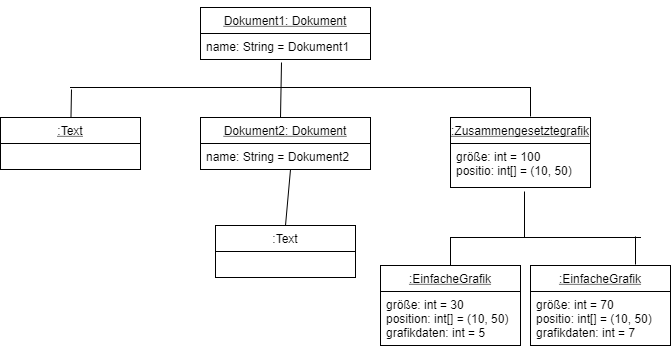

The diagram above was exported from draw.io. Its source (the exported page's mxGraphModel, read from the mxfile embedded in the PNG):
<mxGraphModel dx="872" dy="383" grid="1" gridSize="10" guides="1" tooltips="1" connect="1" arrows="1" fold="1" page="1" pageScale="1" pageWidth="827" pageHeight="1169" background="#ffffff" math="0" shadow="0">
  <root>
    <mxCell id="0" />
    <mxCell id="1" parent="0" />
    <mxCell id="2" value="Dokument1: Dokument" style="swimlane;fontStyle=4;childLayout=stackLayout;horizontal=1;startSize=26;fillColor=none;horizontalStack=0;resizeParent=1;resizeParentMax=0;resizeLast=0;collapsible=1;marginBottom=0;swimlaneFillColor=#ffffff;" vertex="1" parent="1">
      <mxGeometry x="350" y="70" width="170" height="52" as="geometry" />
    </mxCell>
    <mxCell id="3" value="name: String = Dokument1" style="text;strokeColor=none;fillColor=none;align=left;verticalAlign=top;spacingLeft=4;spacingRight=4;overflow=hidden;rotatable=0;points=[[0,0.5],[1,0.5]];portConstraint=eastwest;" vertex="1" parent="2">
      <mxGeometry y="26" width="170" height="26" as="geometry" />
    </mxCell>
    <mxCell id="8" value=":Text" style="swimlane;fontStyle=4;childLayout=stackLayout;horizontal=1;startSize=26;fillColor=none;horizontalStack=0;resizeParent=1;resizeParentMax=0;resizeLast=0;collapsible=1;marginBottom=0;swimlaneFillColor=#ffffff;" vertex="1" parent="1">
      <mxGeometry x="150" y="180" width="140" height="52" as="geometry" />
    </mxCell>
    <mxCell id="12" value="Dokument2: Dokument" style="swimlane;fontStyle=4;childLayout=stackLayout;horizontal=1;startSize=26;fillColor=none;horizontalStack=0;resizeParent=1;resizeParentMax=0;resizeLast=0;collapsible=1;marginBottom=0;swimlaneFillColor=#ffffff;" vertex="1" parent="1">
      <mxGeometry x="350" y="180" width="170" height="52" as="geometry" />
    </mxCell>
    <mxCell id="13" value="name: String = Dokument2" style="text;strokeColor=none;fillColor=none;align=left;verticalAlign=top;spacingLeft=4;spacingRight=4;overflow=hidden;rotatable=0;points=[[0,0.5],[1,0.5]];portConstraint=eastwest;" vertex="1" parent="12">
      <mxGeometry y="26" width="170" height="26" as="geometry" />
    </mxCell>
    <mxCell id="16" value=":Text" style="swimlane;fontStyle=0;childLayout=stackLayout;horizontal=1;startSize=26;fillColor=none;horizontalStack=0;resizeParent=1;resizeParentMax=0;resizeLast=0;collapsible=1;marginBottom=0;swimlaneFillColor=#ffffff;" vertex="1" parent="1">
      <mxGeometry x="365" y="288" width="140" height="52" as="geometry" />
    </mxCell>
    <mxCell id="17" style="edgeStyle=orthogonalEdgeStyle;rounded=0;html=1;exitX=0.75;exitY=0;entryX=0.75;entryY=0;jettySize=auto;orthogonalLoop=1;" edge="1" parent="1" source="2" target="2">
      <mxGeometry relative="1" as="geometry" />
    </mxCell>
    <mxCell id="18" value=":Zusammengesetztegrafik" style="swimlane;fontStyle=4;childLayout=stackLayout;horizontal=1;startSize=26;fillColor=none;horizontalStack=0;resizeParent=1;resizeParentMax=0;resizeLast=0;collapsible=1;marginBottom=0;swimlaneFillColor=#ffffff;" vertex="1" parent="1">
      <mxGeometry x="600" y="180" width="140" height="70" as="geometry" />
    </mxCell>
    <mxCell id="19" value="größe: int = 100&#10;positio: int[] = (10, 50)" style="text;strokeColor=none;fillColor=none;align=left;verticalAlign=top;spacingLeft=4;spacingRight=4;overflow=hidden;rotatable=0;points=[[0,0.5],[1,0.5]];portConstraint=eastwest;" vertex="1" parent="18">
      <mxGeometry y="26" width="140" height="44" as="geometry" />
    </mxCell>
    <mxCell id="26" value=":EinfacheGrafik" style="swimlane;fontStyle=4;childLayout=stackLayout;horizontal=1;startSize=26;fillColor=none;horizontalStack=0;resizeParent=1;resizeParentMax=0;resizeLast=0;collapsible=1;marginBottom=0;swimlaneFillColor=#ffffff;" vertex="1" parent="1">
      <mxGeometry x="530" y="328" width="140" height="80" as="geometry" />
    </mxCell>
    <mxCell id="29" value="größe: int = 30&#10;position: int[] = (10, 50)&#10;grafikdaten: int = 5" style="text;strokeColor=none;fillColor=none;align=left;verticalAlign=top;spacingLeft=4;spacingRight=4;overflow=hidden;rotatable=0;points=[[0,0.5],[1,0.5]];portConstraint=eastwest;" vertex="1" parent="26">
      <mxGeometry y="26" width="140" height="54" as="geometry" />
    </mxCell>
    <mxCell id="31" value=":EinfacheGrafik" style="swimlane;fontStyle=4;childLayout=stackLayout;horizontal=1;startSize=26;fillColor=none;horizontalStack=0;resizeParent=1;resizeParentMax=0;resizeLast=0;collapsible=1;marginBottom=0;swimlaneFillColor=#ffffff;" vertex="1" parent="1">
      <mxGeometry x="680" y="328" width="140" height="80" as="geometry" />
    </mxCell>
    <mxCell id="32" value="größe: int = 70&#10;positio: int[] = (10, 50)&#10;grafikdaten: int = 7" style="text;strokeColor=none;fillColor=none;align=left;verticalAlign=top;spacingLeft=4;spacingRight=4;overflow=hidden;rotatable=0;points=[[0,0.5],[1,0.5]];portConstraint=eastwest;" vertex="1" parent="31">
      <mxGeometry y="26" width="140" height="54" as="geometry" />
    </mxCell>
    <mxCell id="33" value="" style="endArrow=none;html=1;entryX=0.476;entryY=1.115;entryPerimeter=0;" edge="1" parent="1" target="3">
      <mxGeometry width="50" height="50" relative="1" as="geometry">
        <mxPoint x="430" y="180" as="sourcePoint" />
        <mxPoint x="480" y="130" as="targetPoint" />
      </mxGeometry>
    </mxCell>
    <mxCell id="36" value="" style="endArrow=none;html=1;" edge="1" parent="1">
      <mxGeometry width="50" height="50" relative="1" as="geometry">
        <mxPoint x="220" y="150" as="sourcePoint" />
        <mxPoint x="680" y="150" as="targetPoint" />
        <Array as="points">
          <mxPoint x="430" y="150" />
        </Array>
      </mxGeometry>
    </mxCell>
    <mxCell id="37" value="" style="endArrow=none;html=1;entryX=0.525;entryY=0.75;entryPerimeter=0;" edge="1" parent="1" source="8">
      <mxGeometry width="50" height="50" relative="1" as="geometry">
        <mxPoint x="150" y="440" as="sourcePoint" />
        <mxPoint x="221" y="152" as="targetPoint" />
      </mxGeometry>
    </mxCell>
    <mxCell id="40" value="" style="endArrow=none;html=1;exitX=0.571;exitY=-0.014;exitPerimeter=0;" edge="1" parent="1" source="18">
      <mxGeometry width="50" height="50" relative="1" as="geometry">
        <mxPoint x="645" y="159" as="sourcePoint" />
        <mxPoint x="680" y="150" as="targetPoint" />
      </mxGeometry>
    </mxCell>
    <mxCell id="42" value="" style="endArrow=none;html=1;entryX=0.529;entryY=1;entryPerimeter=0;exitX=0.5;exitY=0;" edge="1" parent="1" source="16" target="13">
      <mxGeometry width="50" height="50" relative="1" as="geometry">
        <mxPoint x="414" y="288" as="sourcePoint" />
        <mxPoint x="464" y="238" as="targetPoint" />
      </mxGeometry>
    </mxCell>
    <mxCell id="43" value="" style="endArrow=none;html=1;" edge="1" parent="1">
      <mxGeometry width="50" height="50" relative="1" as="geometry">
        <mxPoint x="600" y="300" as="sourcePoint" />
        <mxPoint x="790" y="300" as="targetPoint" />
        <Array as="points">
          <mxPoint x="600" y="300" />
        </Array>
      </mxGeometry>
    </mxCell>
    <mxCell id="44" value="" style="endArrow=none;html=1;" edge="1" parent="1">
      <mxGeometry width="50" height="50" relative="1" as="geometry">
        <mxPoint x="674" y="300" as="sourcePoint" />
        <mxPoint x="674" y="254" as="targetPoint" />
      </mxGeometry>
    </mxCell>
    <mxCell id="45" value="" style="endArrow=none;html=1;exitX=0.5;exitY=0;" edge="1" parent="1" source="26">
      <mxGeometry width="50" height="50" relative="1" as="geometry">
        <mxPoint x="550" y="328" as="sourcePoint" />
        <mxPoint x="600" y="300" as="targetPoint" />
      </mxGeometry>
    </mxCell>
    <mxCell id="46" value="" style="endArrow=none;html=1;exitX=0.5;exitY=0;" edge="1" parent="1">
      <mxGeometry width="50" height="50" relative="1" as="geometry">
        <mxPoint x="785" y="327" as="sourcePoint" />
        <mxPoint x="785" y="299" as="targetPoint" />
      </mxGeometry>
    </mxCell>
  </root>
</mxGraphModel>